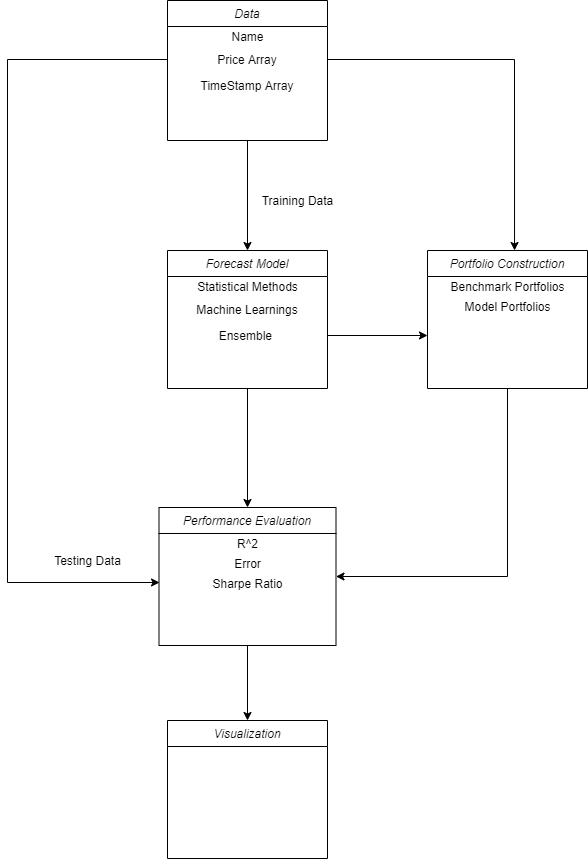

The diagram above was exported from draw.io. Its source (the exported page's mxGraphModel, read from the mxfile embedded in the PNG):
<mxGraphModel dx="1068" dy="2087" grid="1" gridSize="10" guides="1" tooltips="1" connect="1" arrows="1" fold="1" page="1" pageScale="1" pageWidth="827" pageHeight="1169" math="0" shadow="0">
  <root>
    <mxCell id="WIyWlLk6GJQsqaUBKTNV-0" />
    <mxCell id="WIyWlLk6GJQsqaUBKTNV-1" parent="WIyWlLk6GJQsqaUBKTNV-0" />
    <mxCell id="ygWyb4dG_VYTeC9wMjze-46" style="edgeStyle=orthogonalEdgeStyle;rounded=0;orthogonalLoop=1;jettySize=auto;html=1;exitX=0.5;exitY=1;exitDx=0;exitDy=0;entryX=0.5;entryY=0;entryDx=0;entryDy=0;" parent="WIyWlLk6GJQsqaUBKTNV-1" source="ygWyb4dG_VYTeC9wMjze-11" target="ygWyb4dG_VYTeC9wMjze-17" edge="1">
      <mxGeometry relative="1" as="geometry" />
    </mxCell>
    <mxCell id="ygWyb4dG_VYTeC9wMjze-49" style="edgeStyle=orthogonalEdgeStyle;rounded=0;orthogonalLoop=1;jettySize=auto;html=1;exitX=0.5;exitY=1;exitDx=0;exitDy=0;entryX=1;entryY=0.5;entryDx=0;entryDy=0;" parent="WIyWlLk6GJQsqaUBKTNV-1" source="ygWyb4dG_VYTeC9wMjze-30" target="ygWyb4dG_VYTeC9wMjze-17" edge="1">
      <mxGeometry relative="1" as="geometry" />
    </mxCell>
    <mxCell id="ygWyb4dG_VYTeC9wMjze-47" style="edgeStyle=orthogonalEdgeStyle;rounded=0;orthogonalLoop=1;jettySize=auto;html=1;exitX=0.5;exitY=1;exitDx=0;exitDy=0;entryX=0.5;entryY=0;entryDx=0;entryDy=0;" parent="WIyWlLk6GJQsqaUBKTNV-1" source="ygWyb4dG_VYTeC9wMjze-17" target="ygWyb4dG_VYTeC9wMjze-34" edge="1">
      <mxGeometry relative="1" as="geometry" />
    </mxCell>
    <mxCell id="ygWyb4dG_VYTeC9wMjze-54" style="edgeStyle=orthogonalEdgeStyle;rounded=0;orthogonalLoop=1;jettySize=auto;html=1;exitX=1;exitY=0.5;exitDx=0;exitDy=0;" parent="WIyWlLk6GJQsqaUBKTNV-1" source="ygWyb4dG_VYTeC9wMjze-14" edge="1">
      <mxGeometry relative="1" as="geometry">
        <mxPoint x="544" y="265" as="targetPoint" />
      </mxGeometry>
    </mxCell>
    <mxCell id="ygWyb4dG_VYTeC9wMjze-60" value="Training Data" style="text;html=1;align=center;verticalAlign=middle;resizable=0;points=[];autosize=1;" parent="WIyWlLk6GJQsqaUBKTNV-1" vertex="1">
      <mxGeometry x="369" y="120" width="90" height="20" as="geometry" />
    </mxCell>
    <mxCell id="ygWyb4dG_VYTeC9wMjze-61" value="Testing Data" style="text;html=1;align=center;verticalAlign=middle;resizable=0;points=[];autosize=1;" parent="WIyWlLk6GJQsqaUBKTNV-1" vertex="1">
      <mxGeometry x="164" y="480" width="80" height="20" as="geometry" />
    </mxCell>
    <mxCell id="ygWyb4dG_VYTeC9wMjze-67" style="edgeStyle=orthogonalEdgeStyle;rounded=0;orthogonalLoop=1;jettySize=auto;html=1;exitX=0.75;exitY=0;exitDx=0;exitDy=0;entryX=0.616;entryY=-0.007;entryDx=0;entryDy=0;entryPerimeter=0;" parent="WIyWlLk6GJQsqaUBKTNV-1" source="ygWyb4dG_VYTeC9wMjze-17" target="ygWyb4dG_VYTeC9wMjze-17" edge="1">
      <mxGeometry relative="1" as="geometry" />
    </mxCell>
    <mxCell id="JneXoC_O-Lv1QSU0eSr7-0" style="edgeStyle=orthogonalEdgeStyle;rounded=0;orthogonalLoop=1;jettySize=auto;html=1;entryX=0.5;entryY=0;entryDx=0;entryDy=0;" edge="1" parent="WIyWlLk6GJQsqaUBKTNV-1" source="zkfFHV4jXpPFQw0GAbJ--0" target="ygWyb4dG_VYTeC9wMjze-11">
      <mxGeometry relative="1" as="geometry" />
    </mxCell>
    <mxCell id="JneXoC_O-Lv1QSU0eSr7-1" style="edgeStyle=orthogonalEdgeStyle;rounded=0;orthogonalLoop=1;jettySize=auto;html=1;exitX=1;exitY=0.5;exitDx=0;exitDy=0;entryX=0.544;entryY=0;entryDx=0;entryDy=0;entryPerimeter=0;" edge="1" parent="WIyWlLk6GJQsqaUBKTNV-1" source="zkfFHV4jXpPFQw0GAbJ--1" target="ygWyb4dG_VYTeC9wMjze-30">
      <mxGeometry relative="1" as="geometry" />
    </mxCell>
    <mxCell id="JneXoC_O-Lv1QSU0eSr7-2" style="edgeStyle=orthogonalEdgeStyle;rounded=0;orthogonalLoop=1;jettySize=auto;html=1;exitX=0;exitY=0.5;exitDx=0;exitDy=0;entryX=0.003;entryY=0.45;entryDx=0;entryDy=0;entryPerimeter=0;" edge="1" parent="WIyWlLk6GJQsqaUBKTNV-1" source="zkfFHV4jXpPFQw0GAbJ--1" target="ygWyb4dG_VYTeC9wMjze-69">
      <mxGeometry relative="1" as="geometry">
        <Array as="points">
          <mxPoint x="124" y="-11" />
          <mxPoint x="124" y="512" />
        </Array>
      </mxGeometry>
    </mxCell>
    <mxCell id="ygWyb4dG_VYTeC9wMjze-11" value="Forecast Model" style="swimlane;fontStyle=2;align=center;verticalAlign=top;childLayout=stackLayout;horizontal=1;startSize=26;horizontalStack=0;resizeParent=1;resizeLast=0;collapsible=1;marginBottom=0;rounded=0;shadow=0;strokeWidth=1;" parent="WIyWlLk6GJQsqaUBKTNV-1" vertex="1">
      <mxGeometry x="284" y="180" width="160" height="138" as="geometry">
        <mxRectangle x="230" y="140" width="160" height="26" as="alternateBounds" />
      </mxGeometry>
    </mxCell>
    <mxCell id="ygWyb4dG_VYTeC9wMjze-12" value="Statistical Methods" style="text;html=1;align=center;verticalAlign=middle;resizable=0;points=[];autosize=1;" parent="ygWyb4dG_VYTeC9wMjze-11" vertex="1">
      <mxGeometry y="26" width="160" height="20" as="geometry" />
    </mxCell>
    <mxCell id="ygWyb4dG_VYTeC9wMjze-13" value="Machine Learnings" style="text;align=center;verticalAlign=top;spacingLeft=4;spacingRight=4;overflow=hidden;rotatable=0;points=[[0,0.5],[1,0.5]];portConstraint=eastwest;" parent="ygWyb4dG_VYTeC9wMjze-11" vertex="1">
      <mxGeometry y="46" width="160" height="26" as="geometry" />
    </mxCell>
    <mxCell id="ygWyb4dG_VYTeC9wMjze-14" value="Ensemble " style="text;align=center;verticalAlign=top;spacingLeft=4;spacingRight=4;overflow=hidden;rotatable=0;points=[[0,0.5],[1,0.5]];portConstraint=eastwest;rounded=0;shadow=0;html=0;" parent="ygWyb4dG_VYTeC9wMjze-11" vertex="1">
      <mxGeometry y="72" width="160" height="26" as="geometry" />
    </mxCell>
    <mxCell id="ygWyb4dG_VYTeC9wMjze-34" value="Visualization" style="swimlane;fontStyle=2;align=center;verticalAlign=top;childLayout=stackLayout;horizontal=1;startSize=26;horizontalStack=0;resizeParent=1;resizeLast=0;collapsible=1;marginBottom=0;rounded=0;shadow=0;strokeWidth=1;" parent="WIyWlLk6GJQsqaUBKTNV-1" vertex="1">
      <mxGeometry x="284" y="650" width="160" height="138" as="geometry">
        <mxRectangle x="230" y="140" width="160" height="26" as="alternateBounds" />
      </mxGeometry>
    </mxCell>
    <mxCell id="ygWyb4dG_VYTeC9wMjze-30" value="Portfolio Construction" style="swimlane;fontStyle=2;align=center;verticalAlign=top;childLayout=stackLayout;horizontal=1;startSize=26;horizontalStack=0;resizeParent=1;resizeLast=0;collapsible=1;marginBottom=0;rounded=0;shadow=0;strokeWidth=1;" parent="WIyWlLk6GJQsqaUBKTNV-1" vertex="1">
      <mxGeometry x="544" y="180" width="160" height="138" as="geometry">
        <mxRectangle x="230" y="140" width="160" height="26" as="alternateBounds" />
      </mxGeometry>
    </mxCell>
    <mxCell id="ygWyb4dG_VYTeC9wMjze-63" value="Benchmark Portfolios" style="text;html=1;align=center;verticalAlign=middle;resizable=0;points=[];autosize=1;" parent="ygWyb4dG_VYTeC9wMjze-30" vertex="1">
      <mxGeometry y="26" width="160" height="20" as="geometry" />
    </mxCell>
    <mxCell id="ygWyb4dG_VYTeC9wMjze-64" value="Model Portfolios" style="text;html=1;align=center;verticalAlign=middle;resizable=0;points=[];autosize=1;" parent="ygWyb4dG_VYTeC9wMjze-30" vertex="1">
      <mxGeometry y="46" width="160" height="20" as="geometry" />
    </mxCell>
    <mxCell id="ygWyb4dG_VYTeC9wMjze-17" value="Performance Evaluation" style="swimlane;fontStyle=2;align=center;verticalAlign=top;childLayout=stackLayout;horizontal=1;startSize=26;horizontalStack=0;resizeParent=1;resizeLast=0;collapsible=1;marginBottom=0;rounded=0;shadow=0;strokeWidth=1;" parent="WIyWlLk6GJQsqaUBKTNV-1" vertex="1">
      <mxGeometry x="275.5" y="437" width="177" height="138" as="geometry">
        <mxRectangle x="230" y="140" width="160" height="26" as="alternateBounds" />
      </mxGeometry>
    </mxCell>
    <mxCell id="ygWyb4dG_VYTeC9wMjze-65" value="R^2" style="text;html=1;align=center;verticalAlign=middle;resizable=0;points=[];autosize=1;" parent="ygWyb4dG_VYTeC9wMjze-17" vertex="1">
      <mxGeometry y="26" width="177" height="20" as="geometry" />
    </mxCell>
    <mxCell id="ygWyb4dG_VYTeC9wMjze-66" value="Error" style="text;html=1;align=center;verticalAlign=middle;resizable=0;points=[];autosize=1;" parent="ygWyb4dG_VYTeC9wMjze-17" vertex="1">
      <mxGeometry y="46" width="177" height="20" as="geometry" />
    </mxCell>
    <mxCell id="ygWyb4dG_VYTeC9wMjze-69" value="Sharpe Ratio" style="text;html=1;align=center;verticalAlign=middle;resizable=0;points=[];autosize=1;" parent="ygWyb4dG_VYTeC9wMjze-17" vertex="1">
      <mxGeometry y="66" width="177" height="20" as="geometry" />
    </mxCell>
    <mxCell id="zkfFHV4jXpPFQw0GAbJ--0" value="Data" style="swimlane;fontStyle=2;align=center;verticalAlign=top;childLayout=stackLayout;horizontal=1;startSize=26;horizontalStack=0;resizeParent=1;resizeLast=0;collapsible=1;marginBottom=0;rounded=0;shadow=0;strokeWidth=1;" parent="WIyWlLk6GJQsqaUBKTNV-1" vertex="1">
      <mxGeometry x="284" y="-70" width="160" height="140" as="geometry">
        <mxRectangle x="230" y="140" width="160" height="26" as="alternateBounds" />
      </mxGeometry>
    </mxCell>
    <mxCell id="ygWyb4dG_VYTeC9wMjze-5" value="Name" style="text;html=1;align=center;verticalAlign=middle;resizable=0;points=[];autosize=1;" parent="zkfFHV4jXpPFQw0GAbJ--0" vertex="1">
      <mxGeometry y="26" width="160" height="20" as="geometry" />
    </mxCell>
    <mxCell id="zkfFHV4jXpPFQw0GAbJ--1" value="Price Array" style="text;align=center;verticalAlign=top;spacingLeft=4;spacingRight=4;overflow=hidden;rotatable=0;points=[[0,0.5],[1,0.5]];portConstraint=eastwest;" parent="zkfFHV4jXpPFQw0GAbJ--0" vertex="1">
      <mxGeometry y="46" width="160" height="26" as="geometry" />
    </mxCell>
    <mxCell id="zkfFHV4jXpPFQw0GAbJ--2" value="TimeStamp Array" style="text;align=center;verticalAlign=top;spacingLeft=4;spacingRight=4;overflow=hidden;rotatable=0;points=[[0,0.5],[1,0.5]];portConstraint=eastwest;rounded=0;shadow=0;html=0;" parent="zkfFHV4jXpPFQw0GAbJ--0" vertex="1">
      <mxGeometry y="72" width="160" height="26" as="geometry" />
    </mxCell>
  </root>
</mxGraphModel>